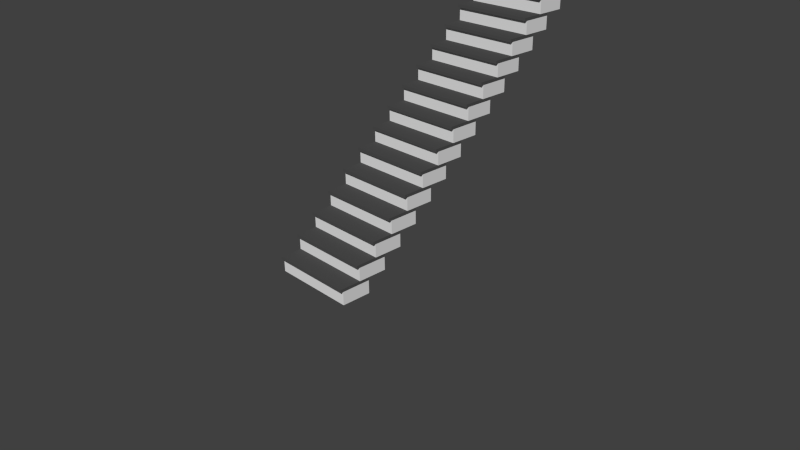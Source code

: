 # Source: Escadaria.blend  (saved by Blender 2.76.0; exported with 4.5.12 LTS)
import bpy
from mathutils import Matrix  # noqa: F401  (used for matrix-valued properties, if any)

bpy.ops.wm.read_factory_settings(use_empty=True)
scene = bpy.context.scene
scene.name = 'Scene'

# ---- collections
col_collection_1 = bpy.data.collections.new('Collection 1'); scene.collection.children.link(col_collection_1)

# ---- materials (node trees are filled in below, after node groups)
mat_escada = bpy.data.materials.new('Escada')
mat_escada.alpha_threshold = 0.0
mat_escada.use_transparent_shadow = False
mat_escada.diffuse_color = (0.07658, 0.07658, 0.07658, 1.0)
mat_escada.roughness = 0.5
mat_material_teto = bpy.data.materials.new('Material_teto')
mat_material_teto.alpha_threshold = 0.0
mat_material_teto.use_transparent_shadow = False
mat_material_teto.roughness = 0.5
mat_material_teto.specular_intensity = 0.0

# ---- material node trees

# ---- world
world_world = bpy.data.worlds.new('World'); scene.world = world_world
world_world.color = (0.05088, 0.05088, 0.05088)
world_world.use_sun_shadow = False
world_world.sun_shadow_jitter_overblur = 0.0
world_world.cycles.sampling_method = 'MANUAL'
world_world.cycles.sample_map_resolution = 256

# ---- cameras
cam_camera = bpy.data.cameras.new('Camera')
cam_camera.clip_end = 100.0
cam_camera.lens = 35.0
cam_camera.sensor_width = 32.0
cam_camera.sensor_height = 18.0
cam_camera.ortho_scale = 7.314
cam_camera.dof.focus_distance = 0.0
cam_camera.dof.aperture_fstop = 128.0

# ---- meshes
me_cube_003 = bpy.data.meshes.new('Cube.003')
me_cube_003.from_pydata([(-1.0, -1.0, -1.0), (-1.0, -1.0, 1.0), (-1.0, 1.0, -1.0), (-1.0, 1.0, 1.0), (1.0, -1.0, -1.0), (1.0, -1.0, 1.0), (1.0, 1.0, -1.0), (1.0, 1.0, 1.0), (-1.0, -1.0, 0.625), (-1.0, 1.0, 0.625), (1.0, 1.0, 0.625), (1.0, -1.0, 0.625), (-1.0, -1.183, 0.625), (-1.0, -1.183, 1.0), (1.0, -1.183, 1.0), (1.0, -1.183, 0.625)], [], [(8, 9, 2, 0), (9, 10, 6, 2), (10, 11, 4, 6), (11, 8, 0, 4), (0, 2, 6, 4), (5, 7, 3, 1), (11, 5, 14, 15), (7, 5, 11, 10), (3, 7, 10, 9), (1, 3, 9, 8), (14, 13, 12, 15), (1, 8, 12, 13), (8, 11, 15, 12), (5, 1, 13, 14)])
me_cube_003.polygons.foreach_set('material_index', [1, 1, 1, 1, 1, 0, 0, 0, 0, 0, 0, 0, 0, 0])
_uv = me_cube_003.uv_layers.new(name='UVMap')
_uv.uv.foreach_set('vector', [0.1307, 0.8647, 0.04568, 0.8647, 0.04568, 0.817, 0.1307, 0.817, 0.08376, 0.9923, 0.2624, 0.9923, 0.2624, 0.9574, 0.08376, 0.9574, 0.1477, 0.8533, 0.06672, 0.8533, 0.06672, 0.8079, 0.1477, 0.8079, 0.2967, 0.9828, 0.05973, 0.9828, 0.05973, 0.9365, 0.2967, 0.9365, 0.0396, 0.8487, 0.0396, 0.7769, 0.2042, 0.7769, 0.2042, 0.8487, 0.7421, 0.673, 0.7421, 0.7442, 0.5403, 0.7442, 0.5403, 0.673, 0.749, 0.5289, 0.7327, 0.529, 0.7327, 0.529, 0.749, 0.5289, 0.733, 0.6168, 0.7327, 0.529, 0.749, 0.5289, 0.7492, 0.6168, 0.5557, 0.6301, 0.5554, 0.507, 0.5326, 0.5071, 0.533, 0.6301, 0.733, 0.6168, 0.7332, 0.7047, 0.7495, 0.7046, 0.7492, 0.6168, 0.5557, 0.6301, 0.5561, 0.7532, 0.5333, 0.7532, 0.533, 0.6301, 0.733, 0.6168, 0.7492, 0.6168, 0.7492, 0.6168, 0.733, 0.6168, 0.05973, 0.9828, 0.2967, 0.9828, 0.2967, 0.9828, 0.05973, 0.9828, 0.7447, 0.7049, 0.5211, 0.7049, 0.5211, 0.6977, 0.7447, 0.6977])
me_cube_003.materials.append(mat_escada)
me_cube_003.materials.append(mat_material_teto)
me_cube_003.use_remesh_preserve_volume = False
me_cube_003.use_remesh_preserve_attributes = False
me_cube_003.use_mirror_vertex_groups = False
me_cube_003.update()

# ---- objects
ob_escadaria = bpy.data.objects.new('Escadaria', me_cube_003)
ob_camera = bpy.data.objects.new('Camera', cam_camera)

# ---- transforms, parenting, visibility, modifiers, constraints
ob_escadaria.location = (0.0, -0.7898, 0.02)
ob_escadaria.scale = (0.575, 0.2, 0.11)
ob_escadaria.lineart.crease_threshold = 0.0
_m = ob_escadaria.modifiers.new('Array', 'ARRAY')
_m.count = 15
_m.constant_offset_displace = (0.0, 0.0, 0.0)
_m.relative_offset_displace = (-3.725e-09, 0.6, 1.0)
ob_camera.location = (7.481, -6.508, 5.344)
ob_camera.rotation_euler = (1.109, 0.01082, 0.8149)
ob_camera.lock_rotations_4d = False
ob_camera.empty_display_type = 'ARROWS'
ob_camera.color = (0.0, 0.0, 0.0, 0.0)
ob_camera.display_type = 'WIRE'
ob_camera.lineart.crease_threshold = 0.0

# ---- collection membership
col_collection_1.objects.link(ob_escadaria)
col_collection_1.objects.link(ob_camera)

# ---- scene / render settings (as saved in the file)
scene.camera = ob_camera
scene.frame_start = 1; scene.frame_end = 250; scene.frame_set(1)
scene.render.engine = 'BLENDER_EEVEE_NEXT'
scene.render.resolution_percentage = 50
scene.render.dither_intensity = 0.0
scene.cycles.use_denoising = False
scene.cycles.samples = 10
scene.cycles.sampling_pattern = 'TABULATED_SOBOL'
scene.cycles.light_sampling_threshold = 0.0
scene.cycles.use_adaptive_sampling = False
scene.cycles.use_light_tree = False
scene.cycles.blur_glossy = 0.0
scene.cycles.pixel_filter_type = 'GAUSSIAN'
scene.cycles.sample_clamp_indirect = 0.0
scene.view_settings.view_transform = 'Standard'
bpy.context.view_layer.update()

# ---- added for rendering (the .blend has no usable light): sun
light_auto_sun = bpy.data.lights.new('AutoSun', 'SUN')
light_auto_sun.energy = 3.0
light_auto_sun.angle = 0.0523599
ob_auto_sun = bpy.data.objects.new('AutoSun', light_auto_sun)
scene.collection.objects.link(ob_auto_sun)
ob_auto_sun.rotation_euler = (0.872665, 0.174533, 0.523599)
bpy.context.view_layer.update()
